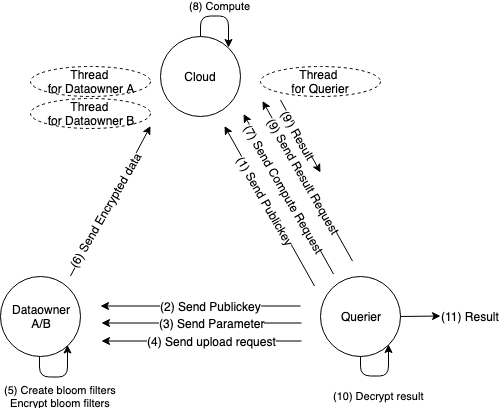

The diagram above was exported from draw.io. Its source (the exported page's mxGraphModel, read from the mxfile embedded in the PNG):
<mxGraphModel dx="968" dy="643" grid="1" gridSize="10" guides="1" tooltips="1" connect="1" arrows="1" fold="1" page="1" pageScale="1" pageWidth="1654" pageHeight="1169" math="0" shadow="0">
  <root>
    <mxCell id="0" />
    <mxCell id="1" parent="0" />
    <mxCell id="2" value="Cloud" style="ellipse;whiteSpace=wrap;html=1;aspect=fixed;fontColor=#000000;" vertex="1" parent="1">
      <mxGeometry x="315" y="689.5" width="80" height="80" as="geometry" />
    </mxCell>
    <mxCell id="3" value="Dataowner&lt;br&gt;A/B&lt;br&gt;" style="ellipse;whiteSpace=wrap;html=1;aspect=fixed;fontColor=#000000;" vertex="1" parent="1">
      <mxGeometry x="155" y="929.5" width="80" height="80" as="geometry" />
    </mxCell>
    <mxCell id="4" value="Querier&lt;br&gt;" style="ellipse;whiteSpace=wrap;html=1;aspect=fixed;fontColor=#000000;" vertex="1" parent="1">
      <mxGeometry x="475" y="929.5" width="80" height="80" as="geometry" />
    </mxCell>
    <mxCell id="5" value="" style="endArrow=classic;html=1;fontColor=#000000;" edge="1" parent="1">
      <mxGeometry width="50" height="50" relative="1" as="geometry">
        <mxPoint x="469" y="939.5" as="sourcePoint" />
        <mxPoint x="379" y="779.5" as="targetPoint" />
      </mxGeometry>
    </mxCell>
    <mxCell id="6" value="(1) Send Publickey" style="text;html=1;resizable=0;points=[];align=center;verticalAlign=middle;labelBackgroundColor=#ffffff;rotation=60;fontColor=#000000;" vertex="1" connectable="0" parent="5">
      <mxGeometry x="0.0918" y="2" relative="1" as="geometry">
        <mxPoint x="2" y="1" as="offset" />
      </mxGeometry>
    </mxCell>
    <mxCell id="7" value="" style="endArrow=classic;html=1;strokeColor=#000000;fontColor=#000000;" edge="1" parent="1">
      <mxGeometry width="50" height="50" relative="1" as="geometry">
        <mxPoint x="488" y="927.5" as="sourcePoint" />
        <mxPoint x="398" y="767.5" as="targetPoint" />
      </mxGeometry>
    </mxCell>
    <mxCell id="8" value="(7) Send&amp;nbsp;Compute Request" style="text;html=1;resizable=0;points=[];align=center;verticalAlign=middle;labelBackgroundColor=#ffffff;rotation=60;fontColor=#000000;" vertex="1" connectable="0" parent="7">
      <mxGeometry x="0.0918" y="2" relative="1" as="geometry">
        <mxPoint x="2" y="1" as="offset" />
      </mxGeometry>
    </mxCell>
    <mxCell id="9" value="" style="endArrow=classic;html=1;strokeColor=#000000;fontColor=#000000;" edge="1" parent="1">
      <mxGeometry width="50" height="50" relative="1" as="geometry">
        <mxPoint x="507" y="914.5" as="sourcePoint" />
        <mxPoint x="417" y="754.5" as="targetPoint" />
      </mxGeometry>
    </mxCell>
    <mxCell id="10" value="(9) Send Result Request&lt;br&gt;" style="text;html=1;resizable=0;points=[];align=center;verticalAlign=middle;labelBackgroundColor=#ffffff;rotation=60;fontColor=#000000;" vertex="1" connectable="0" parent="9">
      <mxGeometry x="0.0918" y="2" relative="1" as="geometry">
        <mxPoint x="2" y="1" as="offset" />
      </mxGeometry>
    </mxCell>
    <mxCell id="11" value="" style="endArrow=classic;html=1;strokeColor=#000000;fontColor=#000000;" edge="1" parent="1">
      <mxGeometry width="50" height="50" relative="1" as="geometry">
        <mxPoint x="225" y="929.5" as="sourcePoint" />
        <mxPoint x="305" y="779.5" as="targetPoint" />
      </mxGeometry>
    </mxCell>
    <mxCell id="12" value="(6) Send Encrypted data" style="text;html=1;resizable=0;points=[];align=center;verticalAlign=middle;labelBackgroundColor=#ffffff;rotation=-60;fontColor=#000000;" vertex="1" connectable="0" parent="11">
      <mxGeometry x="0.0918" y="2" relative="1" as="geometry">
        <mxPoint x="-7.5" y="18" as="offset" />
      </mxGeometry>
    </mxCell>
    <mxCell id="13" value="" style="endArrow=classic;html=1;fontColor=#000000;" edge="1" parent="1">
      <mxGeometry width="50" height="50" relative="1" as="geometry">
        <mxPoint x="455" y="959.5" as="sourcePoint" />
        <mxPoint x="255" y="959.5" as="targetPoint" />
      </mxGeometry>
    </mxCell>
    <mxCell id="14" value="(2) Send Publickey" style="text;html=1;resizable=0;points=[];align=center;verticalAlign=middle;labelBackgroundColor=#ffffff;rotation=0;fontColor=#000000;" vertex="1" connectable="0" parent="13">
      <mxGeometry x="0.0918" y="2" relative="1" as="geometry">
        <mxPoint x="19" y="-2" as="offset" />
      </mxGeometry>
    </mxCell>
    <mxCell id="15" value="" style="endArrow=classic;html=1;fontColor=#000000;" edge="1" parent="1">
      <mxGeometry width="50" height="50" relative="1" as="geometry">
        <mxPoint x="456" y="976.5" as="sourcePoint" />
        <mxPoint x="256" y="976.5" as="targetPoint" />
      </mxGeometry>
    </mxCell>
    <mxCell id="16" value="(3) Send Parameter" style="text;html=1;resizable=0;points=[];align=center;verticalAlign=middle;labelBackgroundColor=#ffffff;rotation=0;fontColor=#000000;" vertex="1" connectable="0" parent="15">
      <mxGeometry x="0.0918" y="2" relative="1" as="geometry">
        <mxPoint x="19" y="-2" as="offset" />
      </mxGeometry>
    </mxCell>
    <mxCell id="17" value="" style="endArrow=classic;html=1;strokeColor=#000000;fontColor=#000000;" edge="1" parent="1">
      <mxGeometry width="50" height="50" relative="1" as="geometry">
        <mxPoint x="456" y="994.5" as="sourcePoint" />
        <mxPoint x="256" y="994.5" as="targetPoint" />
      </mxGeometry>
    </mxCell>
    <mxCell id="18" value="(4) Send upload request" style="text;html=1;resizable=0;points=[];align=center;verticalAlign=middle;labelBackgroundColor=#ffffff;rotation=0;fontColor=#000000;" vertex="1" connectable="0" parent="17">
      <mxGeometry x="0.0918" y="2" relative="1" as="geometry">
        <mxPoint x="19" y="-2" as="offset" />
      </mxGeometry>
    </mxCell>
    <mxCell id="19" value="&lt;font&gt;(10) Decrypt result&lt;/font&gt;" style="endArrow=classic;html=1;exitX=0.5;exitY=1;exitDx=0;exitDy=0;entryX=1;entryY=1;entryDx=0;entryDy=0;strokeColor=#000000;fontColor=#000000;" edge="1" source="4" target="4" parent="1">
      <mxGeometry x="0.2" y="-10" width="50" height="50" relative="1" as="geometry">
        <mxPoint x="635" y="1049.5" as="sourcePoint" />
        <mxPoint x="545" y="999.5" as="targetPoint" />
        <Array as="points">
          <mxPoint x="515" y="1029.5" />
          <mxPoint x="543" y="1029.5" />
        </Array>
        <mxPoint x="-10" y="10" as="offset" />
      </mxGeometry>
    </mxCell>
    <mxCell id="20" value="" style="endArrow=classic;html=1;exitX=1;exitY=0.5;exitDx=0;exitDy=0;strokeColor=#000000;fontColor=#000000;" edge="1" source="4" parent="1">
      <mxGeometry width="50" height="50" relative="1" as="geometry">
        <mxPoint x="585" y="994.5" as="sourcePoint" />
        <mxPoint x="595" y="969.5" as="targetPoint" />
      </mxGeometry>
    </mxCell>
    <mxCell id="21" value="(11) Result" style="text;html=1;resizable=0;points=[];align=center;verticalAlign=middle;labelBackgroundColor=#ffffff;fontColor=#000000;" vertex="1" connectable="0" parent="20">
      <mxGeometry x="0.1" y="1" relative="1" as="geometry">
        <mxPoint x="48" y="1" as="offset" />
      </mxGeometry>
    </mxCell>
    <mxCell id="22" value="&lt;font&gt;(5) Create bloom filters&lt;br&gt;Encrypt bloom filters&lt;/font&gt;&lt;br&gt;" style="endArrow=classic;html=1;exitX=0.5;exitY=1;exitDx=0;exitDy=0;entryX=1;entryY=1;entryDx=0;entryDy=0;strokeColor=#000000;fontColor=#000000;" edge="1" parent="1">
      <mxGeometry x="0.2" y="20" width="50" height="50" relative="1" as="geometry">
        <mxPoint x="194" y="1010.5" as="sourcePoint" />
        <mxPoint x="222" y="998.5" as="targetPoint" />
        <Array as="points">
          <mxPoint x="194" y="1030.5" />
          <mxPoint x="222" y="1030.5" />
        </Array>
        <mxPoint x="13" y="19" as="offset" />
      </mxGeometry>
    </mxCell>
    <mxCell id="23" value="Thread &lt;br&gt;for Dataowner A" style="ellipse;whiteSpace=wrap;html=1;dashed=1;fontColor=#000000;" vertex="1" parent="1">
      <mxGeometry x="185" y="719.5" width="120" height="30" as="geometry" />
    </mxCell>
    <mxCell id="24" value="Thread &lt;br&gt;for Dataowner B" style="ellipse;whiteSpace=wrap;html=1;dashed=1;fontColor=#000000;" vertex="1" parent="1">
      <mxGeometry x="185" y="751.5" width="120" height="30" as="geometry" />
    </mxCell>
    <mxCell id="25" value="Thread &lt;br&gt;for Querier" style="ellipse;whiteSpace=wrap;html=1;dashed=1;fontColor=#000000;" vertex="1" parent="1">
      <mxGeometry x="415" y="719.5" width="120" height="30" as="geometry" />
    </mxCell>
    <mxCell id="26" value="&lt;font&gt;(8) Compute&lt;/font&gt;&lt;br&gt;" style="endArrow=classic;html=1;entryX=1;entryY=0;entryDx=0;entryDy=0;exitX=0.5;exitY=0;exitDx=0;exitDy=0;strokeColor=#000000;fontColor=#000000;" edge="1" source="2" target="2" parent="1">
      <mxGeometry y="10" width="50" height="50" relative="1" as="geometry">
        <mxPoint x="345" y="639.5" as="sourcePoint" />
        <mxPoint x="375" y="671.5" as="targetPoint" />
        <Array as="points">
          <mxPoint x="355" y="669.5" />
          <mxPoint x="383" y="669.5" />
        </Array>
        <mxPoint as="offset" />
      </mxGeometry>
    </mxCell>
    <mxCell id="27" value="" style="endArrow=none;html=1;strokeColor=#000000;fontColor=#000000;startArrow=classic;startFill=1;endFill=0;" edge="1" parent="1">
      <mxGeometry width="50" height="50" relative="1" as="geometry">
        <mxPoint x="475" y="826" as="sourcePoint" />
        <mxPoint x="435" y="753.5" as="targetPoint" />
      </mxGeometry>
    </mxCell>
    <mxCell id="28" value="(9') Result&lt;br&gt;" style="text;html=1;resizable=0;points=[];align=center;verticalAlign=middle;labelBackgroundColor=#ffffff;rotation=60;fontColor=#000000;" vertex="1" connectable="0" parent="27">
      <mxGeometry x="0.0918" y="2" relative="1" as="geometry">
        <mxPoint x="2" y="1" as="offset" />
      </mxGeometry>
    </mxCell>
  </root>
</mxGraphModel>